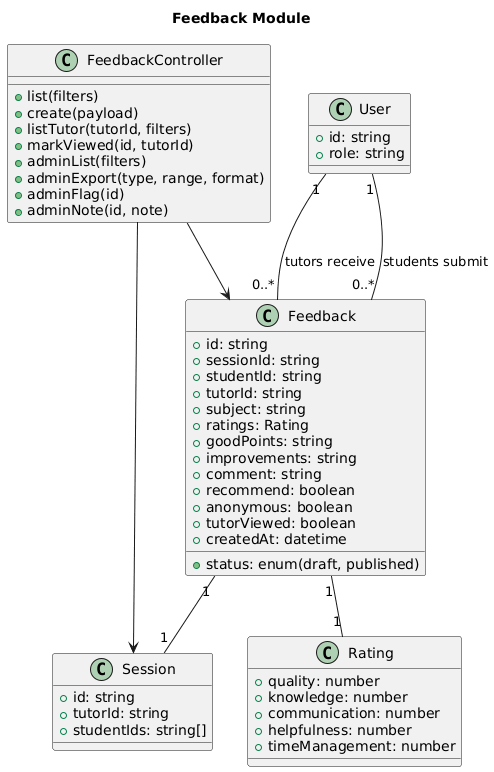

The diagram above was rendered by PlantUML. Its source (embedded in the PNG):
@startuml
title Feedback Module

class FeedbackController {
  +list(filters)
  +create(payload)
  +listTutor(tutorId, filters)
  +markViewed(id, tutorId)
  +adminList(filters)
  +adminExport(type, range, format)
  +adminFlag(id)
  +adminNote(id, note)
}

class Feedback {
  +id: string
  +sessionId: string
  +studentId: string
  +tutorId: string
  +subject: string
  +ratings: Rating
  +goodPoints: string
  +improvements: string
  +comment: string
  +recommend: boolean
  +anonymous: boolean
  +status: enum(draft, published)
  +tutorViewed: boolean
  +createdAt: datetime
}

class Rating {
  +quality: number
  +knowledge: number
  +communication: number
  +helpfulness: number
  +timeManagement: number
}

class Session {
  +id: string
  +tutorId: string
  +studentIds: string[]
}

class User {
  +id: string
  +role: string
}

FeedbackController --> Feedback
FeedbackController --> Session
Feedback "1" -- "1" Session
Feedback "1" -- "1" Rating
User "1" -- "0..*" Feedback : tutors receive
User "1" -- "0..*" Feedback : students submit
@enduml